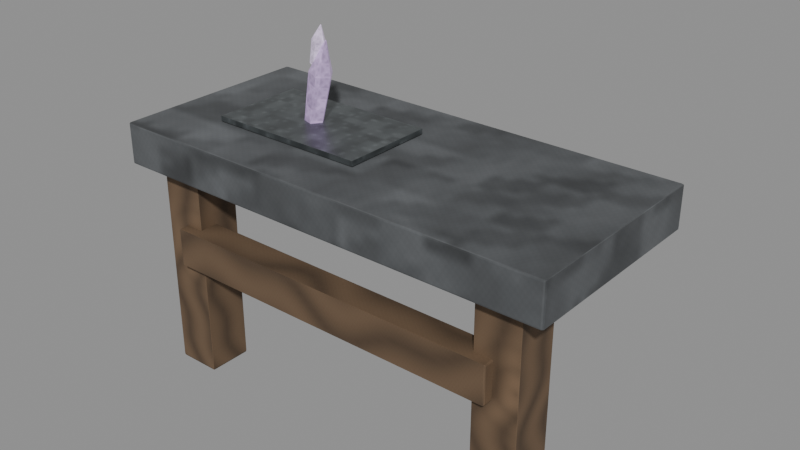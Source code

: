 # Source: furniture-geo-desk.blend  (saved by Blender 5.0.118; exported with 4.5.12 LTS)
import bpy
from mathutils import Matrix  # noqa: F401  (used for matrix-valued properties, if any)

bpy.ops.wm.read_factory_settings(use_empty=True)
scene = bpy.context.scene
scene.name = 'Scene'

# ---- images (referenced by path relative to the original .blend; pixels are not part of the script)
import os
ASSET_DIR = os.environ.get("B2B_ASSET_DIR", "")  # directory of the original .blend (textures are referenced by path, not embedded)
HERE = os.path.dirname(os.path.abspath(__file__))  # packed textures are extracted next to this script under _unpacked/

def load_image(name, relpath, width, height, colorspace="sRGB"):
    """Load a texture the original file referenced (path relative to the .blend, or extracted next to this script)."""
    p = next((c for c in (os.path.join(HERE, relpath), os.path.join(ASSET_DIR, relpath)) if relpath and os.path.exists(c)), "")
    if p:
        img = bpy.data.images.load(p, check_existing=True)
        img.name = name
    else:  # same state as the original file: an image datablock whose file is absent (Cycles renders it pink)
        img = bpy.data.images.new(name, width, height)
        img.source = "FILE"
        img.filepath = "//" + (relpath or name)
    img.colorspace_settings.name = colorspace
    return img
img_magenheim_surface_stone = load_image('magenheim.surface.stone', '_unpacked/21482be394cd2058.3e8d4b9c.png', 256, 256, 'sRGB')
img_magenheim_surface_timber = load_image('magenheim.surface.timber', '_unpacked/2ef9a5accc0e42b6.898ceffc.png', 256, 256, 'sRGB')
img_magenheim_surface_metal = load_image('magenheim.surface.metal', '_unpacked/92bb42208b3e85ca.318258be.png', 256, 256, 'sRGB')
img_magenheim_surface_crystal = load_image('magenheim.surface.crystal', '_unpacked/13aac57fc9315b39.375450a9.png', 256, 256, 'sRGB')

# ---- materials (node trees are filled in below, after node groups)
mat_magenheim_furniture_furniture_geo_desk_dark_stone = bpy.data.materials.new('magenheim.furniture.furniture-geo-desk.dark-stone')
mat_magenheim_furniture_furniture_geo_desk_dark_stone.use_backface_culling = True
mat_magenheim_furniture_furniture_geo_desk_wood = bpy.data.materials.new('magenheim.furniture.furniture-geo-desk.wood')
mat_magenheim_furniture_furniture_geo_desk_wood.use_backface_culling = True
mat_magenheim_furniture_furniture_geo_desk_bronze = bpy.data.materials.new('magenheim.furniture.furniture-geo-desk.bronze')
mat_magenheim_furniture_furniture_geo_desk_bronze.use_backface_culling = True
mat_magenheim_furniture_furniture_geo_desk_iron = bpy.data.materials.new('magenheim.furniture.furniture-geo-desk.iron')
mat_magenheim_furniture_furniture_geo_desk_iron.use_backface_culling = True
mat_magenheim_furniture_furniture_geo_desk_crystal = bpy.data.materials.new('magenheim.furniture.furniture-geo-desk.crystal')
mat_magenheim_furniture_furniture_geo_desk_crystal.use_backface_culling = True
mat_magenheim_furniture_furniture_geo_desk_crystal_bright = bpy.data.materials.new('magenheim.furniture.furniture-geo-desk.crystal-bright')
mat_magenheim_furniture_furniture_geo_desk_crystal_bright.use_backface_culling = True

# ---- material node trees
mat_magenheim_furniture_furniture_geo_desk_dark_stone.use_nodes = True; mat_magenheim_furniture_furniture_geo_desk_dark_stone.node_tree.nodes.clear()
_N = mat_magenheim_furniture_furniture_geo_desk_dark_stone.node_tree.nodes; _L = mat_magenheim_furniture_furniture_geo_desk_dark_stone.node_tree.links
n0 = _N.new('ShaderNodeBsdfPrincipled'); n0.name = 'Principled BSDF'; n0.location = (-200, 100)
n0.inputs[1].default_value = 0.02
n0.inputs[2].default_value = 0.86
n0.inputs[27].default_value = (0.0, 0.0, 0.0, 1.0)
n0.inputs[28].default_value = 1.0
n1 = _N.new('ShaderNodeOutputMaterial'); n1.name = 'Material Output'; n1.location = (200, 100)
n2 = _N.new('ShaderNodeTexImage'); n2.name = 'Image Texture'; n2.location = (0, 0)
n2.image = img_magenheim_surface_stone
n3 = _N.new('ShaderNodeMixRGB'); n3.name = 'Mix (Legacy)'; n3.location = (0, 0)
n3.blend_type = 'MULTIPLY'
n3.inputs[0].default_value = 1.0
n3.inputs[2].default_value = (0.16, 0.17, 0.18, 1.0)
_L.new(n0.outputs[0], n1.inputs[0])
_L.new(n2.outputs[0], n3.inputs[1])
_L.new(n3.outputs[0], n0.inputs[0])
n1.is_active_output = True
mat_magenheim_furniture_furniture_geo_desk_wood.use_nodes = True; mat_magenheim_furniture_furniture_geo_desk_wood.node_tree.nodes.clear()
_N = mat_magenheim_furniture_furniture_geo_desk_wood.node_tree.nodes; _L = mat_magenheim_furniture_furniture_geo_desk_wood.node_tree.links
n0 = _N.new('ShaderNodeBsdfPrincipled'); n0.name = 'Principled BSDF'; n0.location = (-200, 100)
n0.inputs[2].default_value = 0.78
n0.inputs[27].default_value = (0.0, 0.0, 0.0, 1.0)
n0.inputs[28].default_value = 1.0
n1 = _N.new('ShaderNodeOutputMaterial'); n1.name = 'Material Output'; n1.location = (200, 100)
n2 = _N.new('ShaderNodeTexImage'); n2.name = 'Image Texture'; n2.location = (0, 0)
n2.image = img_magenheim_surface_timber
n3 = _N.new('ShaderNodeMixRGB'); n3.name = 'Mix (Legacy)'; n3.location = (0, 0)
n3.blend_type = 'MULTIPLY'
n3.inputs[0].default_value = 1.0
n3.inputs[2].default_value = (0.24, 0.15, 0.085, 1.0)
_L.new(n0.outputs[0], n1.inputs[0])
_L.new(n2.outputs[0], n3.inputs[1])
_L.new(n3.outputs[0], n0.inputs[0])
n1.is_active_output = True
mat_magenheim_furniture_furniture_geo_desk_bronze.use_nodes = True; mat_magenheim_furniture_furniture_geo_desk_bronze.node_tree.nodes.clear()
_N = mat_magenheim_furniture_furniture_geo_desk_bronze.node_tree.nodes; _L = mat_magenheim_furniture_furniture_geo_desk_bronze.node_tree.links
n0 = _N.new('ShaderNodeBsdfPrincipled'); n0.name = 'Principled BSDF'; n0.location = (-200, 100)
n0.inputs[1].default_value = 0.72
n0.inputs[2].default_value = 0.34
n0.inputs[27].default_value = (0.0, 0.0, 0.0, 1.0)
n0.inputs[28].default_value = 1.0
n1 = _N.new('ShaderNodeOutputMaterial'); n1.name = 'Material Output'; n1.location = (200, 100)
n2 = _N.new('ShaderNodeTexImage'); n2.name = 'Image Texture'; n2.location = (0, 0)
n2.image = img_magenheim_surface_metal
n3 = _N.new('ShaderNodeMixRGB'); n3.name = 'Mix (Legacy)'; n3.location = (0, 0)
n3.blend_type = 'MULTIPLY'
n3.inputs[0].default_value = 1.0
n3.inputs[2].default_value = (0.44, 0.29, 0.14, 1.0)
_L.new(n0.outputs[0], n1.inputs[0])
_L.new(n2.outputs[0], n3.inputs[1])
_L.new(n3.outputs[0], n0.inputs[0])
n1.is_active_output = True
mat_magenheim_furniture_furniture_geo_desk_iron.use_nodes = True; mat_magenheim_furniture_furniture_geo_desk_iron.node_tree.nodes.clear()
_N = mat_magenheim_furniture_furniture_geo_desk_iron.node_tree.nodes; _L = mat_magenheim_furniture_furniture_geo_desk_iron.node_tree.links
n0 = _N.new('ShaderNodeBsdfPrincipled'); n0.name = 'Principled BSDF'; n0.location = (-200, 100)
n0.inputs[1].default_value = 0.72
n0.inputs[2].default_value = 0.34
n0.inputs[27].default_value = (0.0, 0.0, 0.0, 1.0)
n0.inputs[28].default_value = 1.0
n1 = _N.new('ShaderNodeOutputMaterial'); n1.name = 'Material Output'; n1.location = (200, 100)
n2 = _N.new('ShaderNodeTexImage'); n2.name = 'Image Texture'; n2.location = (0, 0)
n2.image = img_magenheim_surface_metal
n3 = _N.new('ShaderNodeMixRGB'); n3.name = 'Mix (Legacy)'; n3.location = (0, 0)
n3.blend_type = 'MULTIPLY'
n3.inputs[0].default_value = 1.0
n3.inputs[2].default_value = (0.27, 0.3, 0.31, 1.0)
_L.new(n0.outputs[0], n1.inputs[0])
_L.new(n2.outputs[0], n3.inputs[1])
_L.new(n3.outputs[0], n0.inputs[0])
n1.is_active_output = True
mat_magenheim_furniture_furniture_geo_desk_crystal.use_nodes = True; mat_magenheim_furniture_furniture_geo_desk_crystal.node_tree.nodes.clear()
_N = mat_magenheim_furniture_furniture_geo_desk_crystal.node_tree.nodes; _L = mat_magenheim_furniture_furniture_geo_desk_crystal.node_tree.links
n0 = _N.new('ShaderNodeBsdfPrincipled'); n0.name = 'Principled BSDF'; n0.location = (-200, 100)
n0.inputs[1].default_value = 0.02
n0.inputs[2].default_value = 0.22
n0.inputs[27].default_value = (0.2048, 0.1472, 0.256, 1.0)
n0.inputs[28].default_value = 0.65
n1 = _N.new('ShaderNodeOutputMaterial'); n1.name = 'Material Output'; n1.location = (200, 100)
n2 = _N.new('ShaderNodeTexImage'); n2.name = 'Image Texture'; n2.location = (0, 0)
n2.image = img_magenheim_surface_crystal
n3 = _N.new('ShaderNodeMixRGB'); n3.name = 'Mix (Legacy)'; n3.location = (0, 0)
n3.blend_type = 'MULTIPLY'
n3.inputs[0].default_value = 1.0
n3.inputs[2].default_value = (0.64, 0.46, 0.8, 1.0)
_L.new(n0.outputs[0], n1.inputs[0])
_L.new(n2.outputs[0], n3.inputs[1])
_L.new(n3.outputs[0], n0.inputs[0])
n1.is_active_output = True
mat_magenheim_furniture_furniture_geo_desk_crystal_bright.use_nodes = True; mat_magenheim_furniture_furniture_geo_desk_crystal_bright.node_tree.nodes.clear()
_N = mat_magenheim_furniture_furniture_geo_desk_crystal_bright.node_tree.nodes; _L = mat_magenheim_furniture_furniture_geo_desk_crystal_bright.node_tree.links
n0 = _N.new('ShaderNodeBsdfPrincipled'); n0.name = 'Principled BSDF'; n0.location = (-200, 100)
n0.inputs[1].default_value = 0.01
n0.inputs[2].default_value = 0.22
n0.inputs[27].default_value = (0.389, 0.3234, 0.4472, 1.0)
n0.inputs[28].default_value = 0.65
n1 = _N.new('ShaderNodeOutputMaterial'); n1.name = 'Material Output'; n1.location = (200, 100)
n2 = _N.new('ShaderNodeTexImage'); n2.name = 'Image Texture'; n2.location = (0, 0)
n2.image = img_magenheim_surface_crystal
n3 = _N.new('ShaderNodeMixRGB'); n3.name = 'Mix (Legacy)'; n3.location = (0, 0)
n3.blend_type = 'MULTIPLY'
n3.inputs[0].default_value = 1.0
n3.inputs[2].default_value = (0.748, 0.622, 0.86, 1.0)
_L.new(n0.outputs[0], n1.inputs[0])
_L.new(n2.outputs[0], n3.inputs[1])
_L.new(n3.outputs[0], n0.inputs[0])
n1.is_active_output = True

# ---- meshes
me_top = bpy.data.meshes.new('top')
me_top.from_pydata([(-0.775, 0.35, -0.07), (0.775, 0.35, -0.07), (0.775, 0.35, 0.07), (-0.775, 0.35, 0.07), (-0.775, -0.35, -0.07), (0.775, -0.35, -0.07), (0.775, -0.35, 0.07), (-0.775, -0.35, 0.07)], [], [(0, 3, 2), (0, 2, 1), (4, 5, 6), (4, 6, 7), (0, 4, 7), (0, 7, 3), (1, 2, 6), (1, 6, 5), (0, 1, 5), (0, 5, 4), (3, 7, 6), (3, 6, 2)])
_uv = me_top.uv_layers.new(name='UVMap')
_uv.uv.foreach_set('vector', [0.8297, 0.8158, 0.7564, 0.8158, 0.7564, 0.004763, 0.8297, 0.8158, 0.7564, 0.004763, 0.8297, 0.004763, 0.9125, 0.004763, 0.9125, 0.8158, 0.8392, 0.8158, 0.9125, 0.004763, 0.8392, 0.8158, 0.8392, 0.004763, 0.9952, 0.004763, 0.9952, 0.3711, 0.922, 0.3711, 0.9952, 0.004763, 0.922, 0.3711, 0.922, 0.004763, 0.9952, 0.7469, 0.922, 0.7469, 0.922, 0.3806, 0.9952, 0.7469, 0.922, 0.3806, 0.9952, 0.3806, 0.3711, 0.004763, 0.3711, 0.8158, 0.004763, 0.8158, 0.3711, 0.004763, 0.004763, 0.8158, 0.004763, 0.004763, 0.7469, 0.8158, 0.3806, 0.8158, 0.3806, 0.004763, 0.7469, 0.8158, 0.3806, 0.004763, 0.7469, 0.004763])
me_top.materials.append(mat_magenheim_furniture_furniture_geo_desk_dark_stone)
me_top.update()
me_leg__0_61 = bpy.data.meshes.new('leg--0.61')
me_leg__0_61.from_pydata([(-0.075, 0.075, -0.38), (0.075, 0.075, -0.38), (0.075, 0.075, 0.38), (-0.075, 0.075, 0.38), (-0.075, -0.075, -0.38), (0.075, -0.075, -0.38), (0.075, -0.075, 0.38), (-0.075, -0.075, 0.38)], [], [(0, 3, 2), (0, 2, 1), (4, 5, 6), (4, 6, 7), (0, 4, 7), (0, 7, 3), (1, 2, 6), (1, 6, 5), (0, 1, 5), (0, 5, 4), (3, 7, 6), (3, 6, 2)])
_uv = me_leg__0_61.uv_layers.new(name='UVMap')
_uv.uv.foreach_set('vector', [0.4052, 0.9657, 0.4052, 0.005215, 0.5948, 0.005215, 0.4052, 0.9657, 0.5948, 0.005215, 0.5948, 0.9657, 0.7948, 0.9657, 0.6052, 0.9657, 0.6052, 0.005215, 0.7948, 0.9657, 0.6052, 0.005215, 0.7948, 0.005215, 0.1948, 0.9657, 0.005215, 0.9657, 0.005215, 0.005215, 0.1948, 0.9657, 0.005215, 0.005215, 0.1948, 0.005215, 0.2052, 0.9657, 0.2052, 0.005215, 0.3948, 0.005215, 0.2052, 0.9657, 0.3948, 0.005215, 0.3948, 0.9657, 0.9948, 0.1948, 0.8052, 0.1948, 0.8052, 0.005215, 0.9948, 0.1948, 0.8052, 0.005215, 0.9948, 0.005215, 0.8052, 0.3948, 0.8052, 0.2052, 0.9948, 0.2052, 0.8052, 0.3948, 0.9948, 0.2052, 0.9948, 0.3948])
me_leg__0_61.materials.append(mat_magenheim_furniture_furniture_geo_desk_wood)
me_leg__0_61.update()
me_leg_0_61 = bpy.data.meshes.new('leg-0.61')
me_leg_0_61.from_pydata([(-0.075, 0.075, -0.38), (0.075, 0.075, -0.38), (0.075, 0.075, 0.38), (-0.075, 0.075, 0.38), (-0.075, -0.075, -0.38), (0.075, -0.075, -0.38), (0.075, -0.075, 0.38), (-0.075, -0.075, 0.38)], [], [(0, 3, 2), (0, 2, 1), (4, 5, 6), (4, 6, 7), (0, 4, 7), (0, 7, 3), (1, 2, 6), (1, 6, 5), (0, 1, 5), (0, 5, 4), (3, 7, 6), (3, 6, 2)])
_uv = me_leg_0_61.uv_layers.new(name='UVMap')
_uv.uv.foreach_set('vector', [0.4052, 0.9657, 0.4052, 0.005215, 0.5948, 0.005215, 0.4052, 0.9657, 0.5948, 0.005215, 0.5948, 0.9657, 0.7948, 0.9657, 0.6052, 0.9657, 0.6052, 0.005215, 0.7948, 0.9657, 0.6052, 0.005215, 0.7948, 0.005215, 0.1948, 0.9657, 0.005215, 0.9657, 0.005215, 0.005215, 0.1948, 0.9657, 0.005215, 0.005215, 0.1948, 0.005215, 0.2052, 0.9657, 0.2052, 0.005215, 0.3948, 0.005215, 0.2052, 0.9657, 0.3948, 0.005215, 0.3948, 0.9657, 0.9948, 0.1948, 0.8052, 0.1948, 0.8052, 0.005215, 0.9948, 0.1948, 0.8052, 0.005215, 0.9948, 0.005215, 0.8052, 0.3948, 0.8052, 0.2052, 0.9948, 0.2052, 0.8052, 0.3948, 0.9948, 0.2052, 0.9948, 0.3948])
me_leg_0_61.materials.append(mat_magenheim_furniture_furniture_geo_desk_wood)
me_leg_0_61.update()
me_rear_rail = bpy.data.meshes.new('rear-rail')
me_rear_rail.from_pydata([(-0.6, 0.05, -0.065), (0.6, 0.05, -0.065), (0.6, 0.05, 0.065), (-0.6, 0.05, 0.065), (-0.6, -0.05, -0.065), (0.6, -0.05, -0.065), (0.6, -0.05, 0.065), (-0.6, -0.05, 0.065)], [], [(0, 3, 2), (0, 2, 1), (4, 5, 6), (4, 6, 7), (0, 4, 7), (0, 7, 3), (1, 2, 6), (1, 6, 5), (0, 1, 5), (0, 5, 4), (3, 7, 6), (3, 6, 2)])
_uv = me_rear_rail.uv_layers.new(name='UVMap')
_uv.uv.foreach_set('vector', [0.1111, 0.9965, 0.003539, 0.9965, 0.003539, 0.003539, 0.1111, 0.9965, 0.003539, 0.003539, 0.1111, 0.003539, 0.2258, 0.003539, 0.2257, 0.9965, 0.1182, 0.9965, 0.2258, 0.003539, 0.1182, 0.9965, 0.1182, 0.003539, 0.4952, 0.1111, 0.4125, 0.1111, 0.4125, 0.003539, 0.4952, 0.1111, 0.4125, 0.003539, 0.4952, 0.003539, 0.4125, 0.2257, 0.4125, 0.1182, 0.4952, 0.1182, 0.4125, 0.2257, 0.4952, 0.1182, 0.4952, 0.2257, 0.3156, 0.003539, 0.3156, 0.9965, 0.2328, 0.9965, 0.3156, 0.003539, 0.2328, 0.9965, 0.2328, 0.003539, 0.4054, 0.9965, 0.3226, 0.9965, 0.3226, 0.003539, 0.4054, 0.9965, 0.3226, 0.003539, 0.4054, 0.003539])
me_rear_rail.materials.append(mat_magenheim_furniture_furniture_geo_desk_wood)
me_rear_rail.update()
me_drawer = bpy.data.meshes.new('drawer')
me_drawer.from_pydata([(-0.25, 0.07, -0.1), (0.25, 0.07, -0.1), (0.25, 0.07, 0.1), (-0.25, 0.07, 0.1), (-0.25, -0.07, -0.1), (0.25, -0.07, -0.1), (0.25, -0.07, 0.1), (-0.25, -0.07, 0.1)], [], [(0, 3, 2), (0, 2, 1), (4, 5, 6), (4, 6, 7), (0, 4, 7), (0, 7, 3), (1, 2, 6), (1, 6, 5), (0, 1, 5), (0, 5, 4), (3, 7, 6), (3, 6, 2)])
_uv = me_drawer.uv_layers.new(name='UVMap')
_uv.uv.foreach_set('vector', [0.285, 0.7046, 0.005232, 0.7046, 0.005232, 0.005232, 0.285, 0.7046, 0.005232, 0.005232, 0.285, 0.005232, 0.5752, 0.005232, 0.5752, 0.7046, 0.2954, 0.7046, 0.5752, 0.005232, 0.2954, 0.7046, 0.2954, 0.005232, 0.201, 0.9948, 0.005232, 0.9948, 0.005232, 0.715, 0.201, 0.9948, 0.005232, 0.715, 0.201, 0.715, 0.2115, 0.9948, 0.2115, 0.715, 0.4073, 0.715, 0.2115, 0.9948, 0.4073, 0.715, 0.4073, 0.9948, 0.9877, 0.005232, 0.9877, 0.7046, 0.7919, 0.7046, 0.9877, 0.005232, 0.7919, 0.7046, 0.7919, 0.005232, 0.7814, 0.7046, 0.5856, 0.7046, 0.5856, 0.005232, 0.7814, 0.7046, 0.5856, 0.005232, 0.7814, 0.005232])
me_drawer.materials.append(mat_magenheim_furniture_furniture_geo_desk_wood)
me_drawer.update()
me_drawer_pull = bpy.data.meshes.new('drawer-pull')
me_drawer_pull.from_pydata([(0.0225, 0.045, 0.0), (0.0182, 0.045, -0.01323), (0.006953, 0.045, -0.0214), (-0.006953, 0.045, -0.0214), (-0.0182, 0.045, -0.01323), (-0.0225, 0.045, 0.0), (-0.0182, 0.045, 0.01323), (-0.006953, 0.045, 0.0214), (0.006953, 0.045, 0.0214), (0.0182, 0.045, 0.01323), (0.0225, -0.045, 0.0), (0.0182, -0.045, -0.01323), (0.006953, -0.045, -0.0214), (-0.006953, -0.045, -0.0214), (-0.0182, -0.045, -0.01323), (-0.0225, -0.045, 0.0), (-0.0182, -0.045, 0.01323), (-0.006953, -0.045, 0.0214), (0.006953, -0.045, 0.0214), (0.0182, -0.045, 0.01323), (0.0, 0.045, 0.0), (0.0, -0.045, 0.0)], [], [(0, 10, 1), (1, 10, 11), (20, 0, 1), (21, 11, 10), (1, 11, 2), (2, 11, 12), (20, 1, 2), (21, 12, 11), (2, 12, 3), (3, 12, 13), (20, 2, 3), (21, 13, 12), (3, 13, 4), (4, 13, 14), (20, 3, 4), (21, 14, 13), (4, 14, 5), (5, 14, 15), (20, 4, 5), (21, 15, 14), (5, 15, 6), (6, 15, 16), (20, 5, 6), (21, 16, 15), (6, 16, 7), (7, 16, 17), (20, 6, 7), (21, 17, 16), (7, 17, 8), (8, 17, 18), (20, 7, 8), (21, 18, 17), (8, 18, 9), (9, 18, 19), (20, 8, 9), (21, 19, 18), (9, 19, 0), (0, 19, 10), (20, 9, 0), (21, 10, 19)])
_uv = me_drawer_pull.uv_layers.new(name='UVMap')
_uv.uv.foreach_set('vector', [0.005389, 0.6577, 0.005389, 0.005389, 0.08693, 0.6577, 0.08693, 0.6577, 0.005389, 0.005389, 0.08693, 0.005389, 0.7098, 0.8315, 0.8056, 0.9635, 0.7098, 0.9946, 0.3888, 0.8315, 0.3888, 0.9946, 0.2929, 0.9635, 0.08693, 0.6577, 0.08693, 0.005389, 0.1877, 0.6577, 0.1877, 0.6577, 0.08693, 0.005389, 0.1877, 0.005389, 0.7098, 0.8315, 0.7098, 0.9946, 0.6139, 0.9635, 0.3888, 0.8315, 0.4846, 0.9635, 0.3888, 0.9946, 0.1877, 0.6577, 0.1877, 0.005389, 0.2692, 0.6577, 0.2692, 0.6577, 0.1877, 0.005389, 0.2692, 0.005389, 0.7098, 0.8315, 0.6139, 0.9635, 0.5547, 0.8819, 0.3888, 0.8315, 0.5439, 0.8819, 0.4846, 0.9635, 0.9301, 0.005389, 0.9301, 0.6577, 0.8486, 0.005389, 0.8486, 0.005389, 0.9301, 0.6577, 0.8486, 0.6577, 0.7098, 0.8315, 0.5547, 0.8819, 0.5547, 0.7811, 0.3888, 0.8315, 0.5439, 0.7811, 0.5439, 0.8819, 0.8486, 0.005389, 0.8486, 0.6577, 0.7478, 0.005389, 0.7478, 0.005389, 0.8486, 0.6577, 0.7478, 0.6577, 0.7098, 0.8315, 0.5547, 0.7811, 0.6139, 0.6996, 0.3888, 0.8315, 0.4846, 0.6996, 0.5439, 0.7811, 0.28, 0.6577, 0.28, 0.005389, 0.3616, 0.6577, 0.3616, 0.6577, 0.28, 0.005389, 0.3616, 0.005389, 0.7098, 0.8315, 0.6139, 0.6996, 0.7098, 0.6685, 0.3888, 0.8315, 0.3888, 0.6685, 0.4846, 0.6996, 0.3616, 0.6577, 0.3616, 0.005389, 0.4623, 0.6577, 0.4623, 0.6577, 0.3616, 0.005389, 0.4623, 0.005389, 0.7098, 0.8315, 0.7098, 0.6685, 0.8056, 0.6996, 0.3888, 0.8315, 0.2929, 0.6996, 0.3888, 0.6685, 0.4623, 0.6577, 0.4623, 0.005389, 0.5439, 0.6577, 0.5439, 0.6577, 0.4623, 0.005389, 0.5439, 0.005389, 0.7098, 0.8315, 0.8056, 0.6996, 0.8648, 0.7811, 0.3888, 0.8315, 0.2337, 0.7811, 0.2929, 0.6996, 0.5547, 0.6577, 0.5547, 0.005389, 0.6362, 0.6577, 0.6362, 0.6577, 0.5547, 0.005389, 0.6362, 0.005389, 0.7098, 0.8315, 0.8648, 0.7811, 0.8649, 0.8819, 0.3888, 0.8315, 0.2337, 0.8819, 0.2337, 0.7811, 0.6362, 0.6577, 0.6362, 0.005389, 0.737, 0.6577, 0.737, 0.6577, 0.6362, 0.005389, 0.737, 0.005389, 0.7098, 0.8315, 0.8649, 0.8819, 0.8056, 0.9635, 0.3888, 0.8315, 0.2929, 0.9635, 0.2337, 0.8819])
me_drawer_pull.materials.append(mat_magenheim_furniture_furniture_geo_desk_bronze)
me_drawer_pull.update()
me_inlay = bpy.data.meshes.new('inlay')
me_inlay.from_pydata([(-0.275, 0.16, -0.009), (0.275, 0.16, -0.009), (0.275, 0.16, 0.009), (-0.275, 0.16, 0.009), (-0.275, -0.16, -0.009), (0.275, -0.16, -0.009), (0.275, -0.16, 0.009), (-0.275, -0.16, 0.009)], [], [(0, 3, 2), (0, 2, 1), (4, 5, 6), (4, 6, 7), (0, 4, 7), (0, 7, 3), (1, 2, 6), (1, 6, 5), (0, 1, 5), (0, 5, 4), (3, 7, 6), (3, 6, 2)])
_uv = me_inlay.uv_layers.new(name='UVMap')
_uv.uv.foreach_set('vector', [0.9297, 0.764, 0.9048, 0.764, 0.9048, 0.00411, 0.9297, 0.764, 0.9048, 0.00411, 0.9297, 0.00411, 0.9628, 0.00411, 0.9628, 0.764, 0.9379, 0.764, 0.9628, 0.00411, 0.9379, 0.764, 0.9379, 0.00411, 0.9959, 0.00411, 0.9959, 0.4463, 0.971, 0.4463, 0.9959, 0.00411, 0.971, 0.4463, 0.971, 0.00411, 0.9959, 0.8966, 0.971, 0.8966, 0.971, 0.4545, 0.9959, 0.8966, 0.971, 0.4545, 0.9959, 0.4545, 0.4463, 0.00411, 0.4463, 0.764, 0.00411, 0.764, 0.4463, 0.00411, 0.00411, 0.764, 0.00411, 0.00411, 0.8966, 0.764, 0.4545, 0.764, 0.4545, 0.00411, 0.8966, 0.764, 0.4545, 0.00411, 0.8966, 0.00411])
me_inlay.materials.append(mat_magenheim_furniture_furniture_geo_desk_iron)
me_inlay.update()
me_scribe_crystal = bpy.data.meshes.new('scribe-crystal')
me_scribe_crystal.from_pydata([(0.00602, 1.863e-09, -0.1483), (-0.01561, -0.03043, -0.1437), (-0.0506, -0.01881, -0.1363), (-0.0506, 0.01881, -0.1363), (-0.01561, 0.03043, -0.1437), (0.0506, 1.863e-09, 0.02299), (0.02357, -0.03804, 0.02873), (-0.02018, -0.02351, 0.03803), (-0.02018, 0.02351, 0.03803), (0.02357, 0.03804, 0.02873), (0.03634, 1.863e-09, 0.1483), (-0.02636, 1.863e-09, -0.1467)], [], [(11, 0, 1), (0, 5, 1), (1, 5, 6), (10, 6, 5), (11, 1, 2), (1, 6, 2), (2, 6, 7), (10, 7, 6), (11, 2, 3), (2, 7, 3), (3, 7, 8), (10, 8, 7), (11, 3, 4), (3, 8, 4), (4, 8, 9), (10, 9, 8), (11, 4, 0), (4, 9, 0), (0, 9, 5), (10, 5, 9)])
_uv = me_scribe_crystal.uv_layers.new(name='UVMap')
_uv.uv.foreach_set('vector', [0.8924, 0.1026, 0.8096, 0.1628, 0.8096, 0.0424, 0.6637, 0.957, 0.6487, 0.3937, 0.7841, 0.957, 0.7841, 0.957, 0.6487, 0.3937, 0.7992, 0.3937, 0.7239, 0.005205, 0.7992, 0.3937, 0.6487, 0.3937, 0.8924, 0.1026, 0.8096, 0.0424, 0.924, 0.005205, 0.02025, 0.957, 0.005205, 0.3937, 0.1406, 0.957, 0.1406, 0.957, 0.005205, 0.3937, 0.1557, 0.3937, 0.08044, 0.005205, 0.1557, 0.3937, 0.005205, 0.3937, 0.8924, 0.1026, 0.924, 0.005205, 0.9948, 0.1026, 0.342, 0.957, 0.3269, 0.3937, 0.4624, 0.957, 0.4624, 0.957, 0.3269, 0.3937, 0.4774, 0.3937, 0.4022, 0.005205, 0.4774, 0.3937, 0.3269, 0.3937, 0.8924, 0.1026, 0.9948, 0.1026, 0.924, 0.2, 0.1811, 0.957, 0.1661, 0.3937, 0.3015, 0.957, 0.3015, 0.957, 0.1661, 0.3937, 0.3165, 0.3937, 0.2413, 0.005205, 0.3165, 0.3937, 0.1661, 0.3937, 0.8924, 0.1026, 0.924, 0.2, 0.8096, 0.1628, 0.5029, 0.957, 0.4878, 0.3937, 0.6232, 0.957, 0.6232, 0.957, 0.4878, 0.3937, 0.6383, 0.3937, 0.5631, 0.005205, 0.6383, 0.3937, 0.4878, 0.3937])
me_scribe_crystal.materials.append(mat_magenheim_furniture_furniture_geo_desk_crystal)
me_scribe_crystal.update()
me_scribe_tip = bpy.data.meshes.new('scribe-tip')
me_scribe_tip.from_pydata([(0.005242, 9.313e-10, -0.06878), (-0.006924, -0.01712, -0.06619), (-0.02661, -0.01058, -0.06201), (-0.02661, 0.01058, -0.06201), (-0.006924, 0.01712, -0.06619), (0.02661, 9.313e-10, 0.0101), (0.0114, -0.0214, 0.01334), (-0.0132, -0.01323, 0.01857), (-0.0132, 0.01323, 0.01857), (0.0114, 0.0214, 0.01334), (0.01608, 9.313e-10, 0.06878), (-0.01286, 9.313e-10, -0.06738)], [], [(11, 0, 1), (0, 5, 1), (1, 5, 6), (10, 6, 5), (11, 1, 2), (1, 6, 2), (2, 6, 7), (10, 7, 6), (11, 2, 3), (2, 7, 3), (3, 7, 8), (10, 8, 7), (11, 3, 4), (3, 8, 4), (4, 8, 9), (10, 9, 8), (11, 4, 0), (4, 9, 0), (0, 9, 5), (10, 5, 9)])
_uv = me_scribe_tip.uv_layers.new(name='UVMap')
_uv.uv.foreach_set('vector', [0.8923, 0.1027, 0.809, 0.1632, 0.809, 0.04218, 0.3416, 0.7912, 0.3265, 0.3274, 0.4626, 0.7912, 0.4626, 0.7912, 0.3265, 0.3274, 0.4777, 0.3274, 0.4021, 0.004788, 0.4777, 0.3274, 0.3265, 0.3274, 0.8923, 0.1027, 0.809, 0.04218, 0.9241, 0.004789, 0.01992, 0.7912, 0.004788, 0.3274, 0.1409, 0.7912, 0.1409, 0.7912, 0.004788, 0.3274, 0.1561, 0.3274, 0.08042, 0.004789, 0.1561, 0.3274, 0.004788, 0.3274, 0.8923, 0.1027, 0.9241, 0.004789, 0.9952, 0.1027, 0.5024, 0.7912, 0.4873, 0.3274, 0.6234, 0.7912, 0.6234, 0.7912, 0.4873, 0.3274, 0.6386, 0.3274, 0.5629, 0.004788, 0.6386, 0.3274, 0.4873, 0.3274, 0.8923, 0.1027, 0.9952, 0.1027, 0.9241, 0.2006, 0.1808, 0.7912, 0.1656, 0.3274, 0.3018, 0.7912, 0.3018, 0.7912, 0.1656, 0.3274, 0.3169, 0.3274, 0.2413, 0.004788, 0.3169, 0.3274, 0.1656, 0.3274, 0.8923, 0.1027, 0.9241, 0.2006, 0.809, 0.1632, 0.6633, 0.7912, 0.6482, 0.3274, 0.7843, 0.7912, 0.7843, 0.7912, 0.6482, 0.3274, 0.7994, 0.3274, 0.7238, 0.004788, 0.7994, 0.3274, 0.6482, 0.3274])
me_scribe_tip.materials.append(mat_magenheim_furniture_furniture_geo_desk_crystal_bright)
me_scribe_tip.update()

# ---- objects
ob_top = bpy.data.objects.new('top', me_top)
ob_leg__0_61 = bpy.data.objects.new('leg--0.61', me_leg__0_61)
ob_leg_0_61 = bpy.data.objects.new('leg-0.61', me_leg_0_61)
ob_rear_rail = bpy.data.objects.new('rear-rail', me_rear_rail)
ob_drawer = bpy.data.objects.new('drawer', me_drawer)
ob_drawer_pull = bpy.data.objects.new('drawer-pull', me_drawer_pull)
ob_inlay = bpy.data.objects.new('inlay', me_inlay)
ob_scribe_crystal = bpy.data.objects.new('scribe-crystal', me_scribe_crystal)
ob_scribe_tip = bpy.data.objects.new('scribe-tip', me_scribe_tip)

# ---- transforms, parenting, visibility, modifiers, constraints
ob_top.location = (0.0, 0.0, 0.79)
_m = ob_top.modifiers.new('Crafted edge chamfer', 'BEVEL')
_m.width = 0.0063
_m.width_pct = 0.0063
_m.segments = 2
_m.angle_limit = 0.4538
ob_leg__0_61.location = (-0.61, -0.22, 0.38)
_m = ob_leg__0_61.modifiers.new('Crafted edge chamfer', 'BEVEL')
_m.width = 0.00675
_m.width_pct = 0.00675
_m.segments = 2
_m.angle_limit = 0.4538
ob_leg_0_61.location = (0.61, -0.22, 0.38)
_m = ob_leg_0_61.modifiers.new('Crafted edge chamfer', 'BEVEL')
_m.width = 0.00675
_m.width_pct = 0.00675
_m.segments = 2
_m.angle_limit = 0.4538
ob_rear_rail.location = (0.0, -0.28, 0.47)
_m = ob_rear_rail.modifiers.new('Crafted edge chamfer', 'BEVEL')
_m.width = 0.0045
_m.width_pct = 0.0045
_m.segments = 2
_m.angle_limit = 0.4538
ob_drawer.location = (0.4, 0.31, 0.67)
_m = ob_drawer.modifiers.new('Crafted edge chamfer', 'BEVEL')
_m.width = 0.0063
_m.width_pct = 0.0063
_m.segments = 2
_m.angle_limit = 0.4538
ob_drawer_pull.location = (0.4, 0.4, 0.67)
_m = ob_drawer_pull.modifiers.new('Crafted edge chamfer', 'BEVEL')
_m.width = 0.001926
_m.width_pct = 0.001926
_m.segments = 2
_m.angle_limit = 0.4538
ob_inlay.location = (-0.28, 0.0, 0.872)
_m = ob_inlay.modifiers.new('Crafted edge chamfer', 'BEVEL')
_m.width = 0.00081
_m.width_pct = 0.00081
_m.segments = 2
_m.angle_limit = 0.4538
ob_scribe_crystal.location = (-0.2807, -1.863e-09, 1.01)
_m = ob_scribe_crystal.modifiers.new('Crafted edge chamfer', 'BEVEL')
_m.width = 0.003424
_m.width_pct = 0.003424
_m.segments = 2
_m.angle_limit = 0.4538
ob_scribe_tip.location = (-0.2796, -9.313e-10, 1.129)
_m = ob_scribe_tip.modifiers.new('Crafted edge chamfer', 'BEVEL')
_m.width = 0.001926
_m.width_pct = 0.001926
_m.segments = 2
_m.angle_limit = 0.4538

# ---- collection membership
scene.collection.objects.link(ob_top)
scene.collection.objects.link(ob_leg__0_61)
scene.collection.objects.link(ob_leg_0_61)
scene.collection.objects.link(ob_rear_rail)
scene.collection.objects.link(ob_drawer)
scene.collection.objects.link(ob_drawer_pull)
scene.collection.objects.link(ob_inlay)
scene.collection.objects.link(ob_scribe_crystal)
scene.collection.objects.link(ob_scribe_tip)

# ---- scene / render settings (as saved in the file)
scene.frame_start = 1; scene.frame_end = 250; scene.frame_set(1)
scene.render.engine = 'BLENDER_EEVEE_NEXT'
scene.render.bake_bias = 0.0
scene.render.bake_samples = 0
scene.cycles.sampling_pattern = 'TABULATED_SOBOL'
scene.eevee.use_volume_custom_range = False
bpy.context.view_layer.update()

# ---- added for rendering (the .blend has no active camera and no usable light): camera, sun + grey world if the file has none
cam_auto = bpy.data.cameras.new('AutoCamera')
cam_auto.lens = 50.0
cam_auto.sensor_width = 36.0
cam_auto.clip_end = 1000.0
ob_auto_camera = bpy.data.objects.new('AutoCamera', cam_auto)
scene.collection.objects.link(ob_auto_camera)
ob_auto_camera.location = (1.95387, -2.29715, 2.15999)
ob_auto_camera.rotation_euler = (1.09748, -7.21219e-08, 0.694738)
scene.camera = ob_auto_camera
light_auto_sun = bpy.data.lights.new('AutoSun', 'SUN')
light_auto_sun.energy = 3.0
light_auto_sun.angle = 0.0523599
ob_auto_sun = bpy.data.objects.new('AutoSun', light_auto_sun)
scene.collection.objects.link(ob_auto_sun)
ob_auto_sun.rotation_euler = (0.872665, 0.174533, 0.523599)
if scene.world is None:
    world_auto = bpy.data.worlds.new('AutoWorld')
    world_auto.color = (0.3, 0.3, 0.3)
    scene.world = world_auto
bpy.context.view_layer.update()
